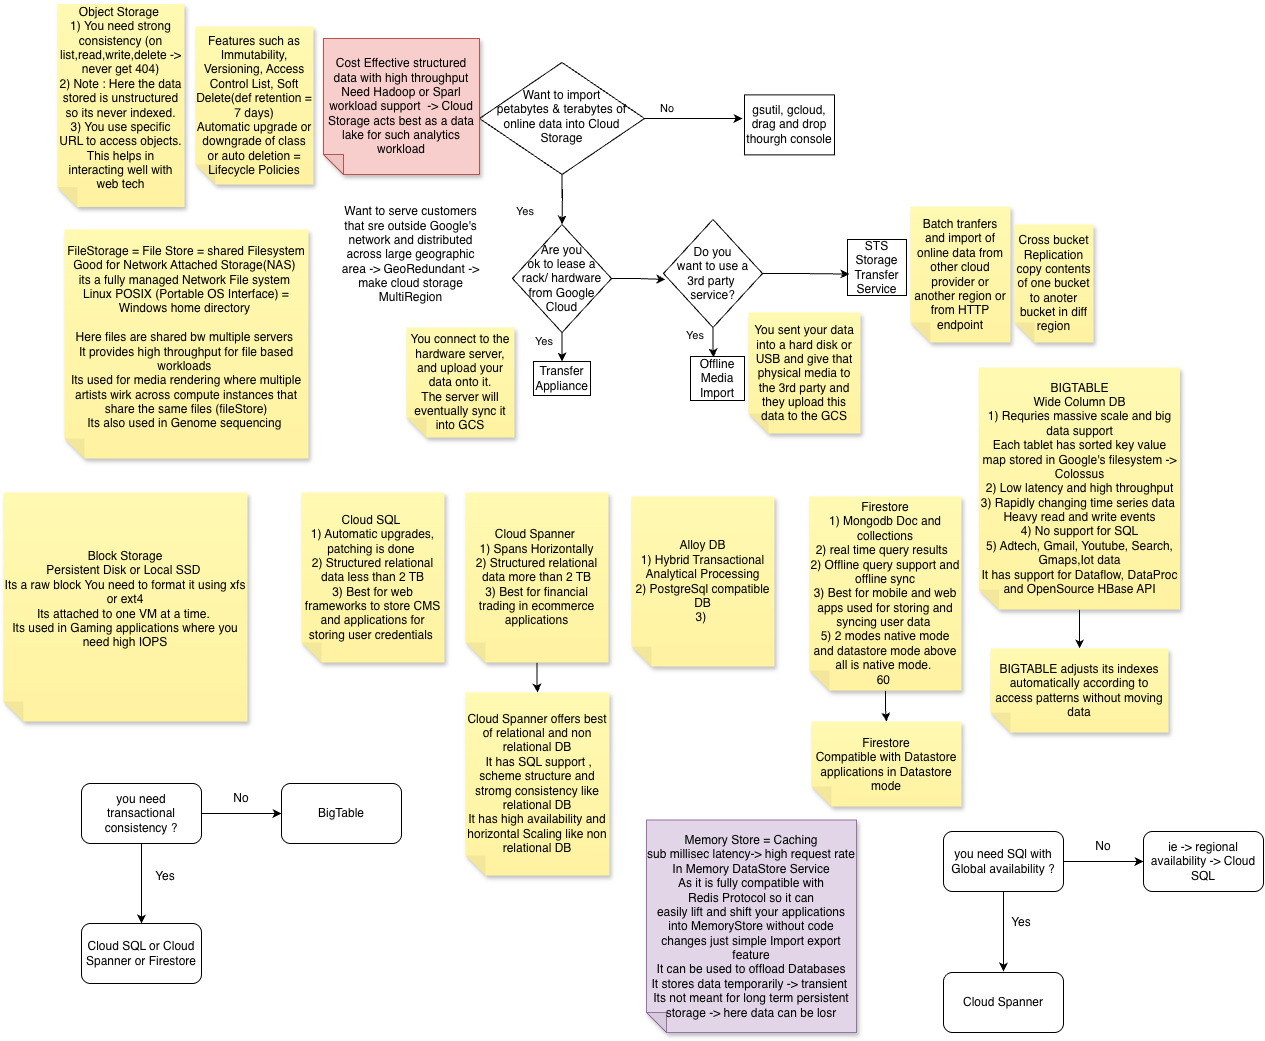

The diagram above was exported from draw.io. Its source (the exported page's mxGraphModel, read from the mxfile embedded in the PNG):
<mxGraphModel dx="1620" dy="1480" grid="0" gridSize="10" guides="1" tooltips="1" connect="1" arrows="1" fold="1" page="0" pageScale="1" pageWidth="827" pageHeight="1169" math="0" shadow="0">
  <root>
    <mxCell id="WIyWlLk6GJQsqaUBKTNV-0" />
    <mxCell id="WIyWlLk6GJQsqaUBKTNV-1" parent="WIyWlLk6GJQsqaUBKTNV-0" />
    <mxCell id="AWPTUqGg55abGl0yXuIJ-71" parent="WIyWlLk6GJQsqaUBKTNV-1" style="shape=note;whiteSpace=wrap;html=1;backgroundOutline=1;fontColor=#000000;darkOpacity=0.05;fillColor=#FFF9B2;strokeColor=none;fillStyle=solid;direction=west;gradientDirection=north;gradientColor=#FFF2A1;shadow=1;size=20;pointerEvents=1;" value="Cloud SQL&amp;nbsp;&lt;br&gt;1) Automatic upgrades, patching is done&amp;nbsp;&lt;br&gt;2) Structured relational data less than 2 TB&lt;br&gt;3) Best for web frameworks to store CMS and applications for storing user credentials&amp;nbsp;" vertex="1">
      <mxGeometry height="170" width="143" x="347" y="130" as="geometry" />
    </mxCell>
    <mxCell id="81uiTkGroxH2hXSCG0DB-0" parent="WIyWlLk6GJQsqaUBKTNV-1" style="shape=note;whiteSpace=wrap;html=1;backgroundOutline=1;fontColor=#000000;darkOpacity=0.05;fillColor=#FFF9B2;strokeColor=none;fillStyle=solid;direction=west;gradientDirection=north;gradientColor=#FFF2A1;shadow=1;size=20;pointerEvents=1;" value="Object Storage&amp;nbsp;&lt;br&gt;1) You need strong consistency (on list,read,write,delete -&amp;gt; never get 404)&lt;br&gt;2) Note : Here the data stored is unstructured so its never indexed.&lt;br&gt;3) You use specific URL to access objects. This helps in interacting well with web tech&lt;div&gt;&lt;br/&gt;&lt;/div&gt;" vertex="1">
      <mxGeometry height="203" width="127" x="103" y="-358.5" as="geometry" />
    </mxCell>
    <mxCell id="81uiTkGroxH2hXSCG0DB-1" parent="WIyWlLk6GJQsqaUBKTNV-1" style="shape=note;whiteSpace=wrap;html=1;backgroundOutline=1;fontColor=#000000;darkOpacity=0.05;fillColor=#FFF9B2;strokeColor=none;fillStyle=solid;direction=west;gradientDirection=north;gradientColor=#FFF2A1;shadow=1;size=20;pointerEvents=1;" value="Features such as Immutability, Versioning, Access Control List, Soft Delete(def retention = 7 days)&lt;br&gt;Automatic upgrade or downgrade of class or auto deletion = Lifecycle Policies" vertex="1">
      <mxGeometry height="158" width="118" x="241" y="-336" as="geometry" />
    </mxCell>
    <mxCell id="81uiTkGroxH2hXSCG0DB-2" edge="1" parent="WIyWlLk6GJQsqaUBKTNV-1" source="81uiTkGroxH2hXSCG0DB-3" style="edgeStyle=orthogonalEdgeStyle;rounded=0;orthogonalLoop=1;jettySize=auto;html=1;exitX=1;exitY=0.5;exitDx=0;exitDy=0;">
      <mxGeometry relative="1" as="geometry">
        <mxPoint x="788" y="-244" as="targetPoint" />
      </mxGeometry>
    </mxCell>
    <mxCell id="81uiTkGroxH2hXSCG0DB-3" parent="WIyWlLk6GJQsqaUBKTNV-1" style="rhombus;whiteSpace=wrap;html=1;shadow=0;fontFamily=Helvetica;fontSize=12;align=center;strokeWidth=1;spacing=6;spacingTop=-4;" value="Want to import &lt;br&gt;petabytes &amp;amp; terabytes of online data into Cloud Storage" vertex="1">
      <mxGeometry height="112" width="165" x="525" y="-300" as="geometry" />
    </mxCell>
    <mxCell id="81uiTkGroxH2hXSCG0DB-4" parent="WIyWlLk6GJQsqaUBKTNV-1" style="text;whiteSpace=wrap;html=1;" value="&lt;span style=&quot;color: rgb(0, 0, 0); font-family: Helvetica; font-size: 11px; font-style: normal; font-variant-ligatures: normal; font-variant-caps: normal; font-weight: 400; letter-spacing: normal; orphans: 2; text-align: center; text-indent: 0px; text-transform: none; widows: 2; word-spacing: 0px; -webkit-text-stroke-width: 0px; white-space: nowrap; text-decoration-thickness: initial; text-decoration-style: initial; text-decoration-color: initial; float: none; display: inline !important;&quot;&gt;Yes&lt;/span&gt;" vertex="1">
      <mxGeometry height="40" width="30" x="560" y="-165" as="geometry" />
    </mxCell>
    <mxCell id="81uiTkGroxH2hXSCG0DB-5" parent="WIyWlLk6GJQsqaUBKTNV-1" style="text;whiteSpace=wrap;html=1;" value="&lt;div style=&quot;text-align: center;&quot;&gt;&lt;span style=&quot;background-color: transparent; color: light-dark(rgb(0, 0, 0), rgb(255, 255, 255)); font-size: 11px; text-wrap-mode: nowrap;&quot;&gt;No&lt;/span&gt;&lt;/div&gt;" vertex="1">
      <mxGeometry height="36" width="46" x="704.0036432994494" y="-267.6344250765714" as="geometry" />
    </mxCell>
    <mxCell id="81uiTkGroxH2hXSCG0DB-6" parent="WIyWlLk6GJQsqaUBKTNV-1" style="rounded=0;whiteSpace=wrap;html=1;" value="gsutil, gcloud, drag and drop thourgh console" vertex="1">
      <mxGeometry height="60" width="90" x="790" y="-267.63" as="geometry" />
    </mxCell>
    <mxCell id="81uiTkGroxH2hXSCG0DB-7" parent="WIyWlLk6GJQsqaUBKTNV-1" style="rounded=0;whiteSpace=wrap;html=1;" value="Transfer Appliance" vertex="1">
      <mxGeometry height="34" width="57" x="579" y="-1" as="geometry" />
    </mxCell>
    <mxCell id="81uiTkGroxH2hXSCG0DB-8" edge="1" parent="WIyWlLk6GJQsqaUBKTNV-1" source="81uiTkGroxH2hXSCG0DB-3" style="edgeStyle=orthogonalEdgeStyle;rounded=0;orthogonalLoop=1;jettySize=auto;html=1;entryX=0.5;entryY=0;entryDx=0;entryDy=0;" target="81uiTkGroxH2hXSCG0DB-9">
      <mxGeometry relative="1" as="geometry">
        <Array as="points">
          <mxPoint x="608" y="-168" />
          <mxPoint x="608" y="-168" />
          <mxPoint x="608" y="-170" />
          <mxPoint x="608" y="-170" />
        </Array>
        <mxPoint x="628" y="-170" as="targetPoint" />
      </mxGeometry>
    </mxCell>
    <mxCell id="81uiTkGroxH2hXSCG0DB-10" edge="1" parent="WIyWlLk6GJQsqaUBKTNV-1" source="81uiTkGroxH2hXSCG0DB-9" style="edgeStyle=orthogonalEdgeStyle;rounded=0;orthogonalLoop=1;jettySize=auto;html=1;exitX=0.5;exitY=1;exitDx=0;exitDy=0;entryX=0.5;entryY=0;entryDx=0;entryDy=0;" target="81uiTkGroxH2hXSCG0DB-7">
      <mxGeometry relative="1" as="geometry" />
    </mxCell>
    <mxCell id="81uiTkGroxH2hXSCG0DB-9" parent="WIyWlLk6GJQsqaUBKTNV-1" style="rhombus;whiteSpace=wrap;html=1;" value="Are you &lt;br&gt;ok to lease a rack/ hardware from Google &lt;br&gt;Cloud" vertex="1">
      <mxGeometry height="108" width="99" x="558" y="-138" as="geometry" />
    </mxCell>
    <mxCell id="81uiTkGroxH2hXSCG0DB-11" parent="WIyWlLk6GJQsqaUBKTNV-1" style="text;whiteSpace=wrap;html=1;" value="&lt;span style=&quot;color: rgb(0, 0, 0); font-family: Helvetica; font-size: 11px; font-style: normal; font-variant-ligatures: normal; font-variant-caps: normal; font-weight: 400; letter-spacing: normal; orphans: 2; text-align: center; text-indent: 0px; text-transform: none; widows: 2; word-spacing: 0px; -webkit-text-stroke-width: 0px; white-space: nowrap; text-decoration-thickness: initial; text-decoration-style: initial; text-decoration-color: initial; float: none; display: inline !important;&quot;&gt;Yes&lt;/span&gt;" vertex="1">
      <mxGeometry height="40" width="30" x="579" y="-35" as="geometry" />
    </mxCell>
    <mxCell id="81uiTkGroxH2hXSCG0DB-12" parent="WIyWlLk6GJQsqaUBKTNV-1" style="shape=note;whiteSpace=wrap;html=1;backgroundOutline=1;fontColor=#000000;darkOpacity=0.05;fillColor=#FFF9B2;strokeColor=none;fillStyle=solid;direction=west;gradientDirection=north;gradientColor=#FFF2A1;shadow=1;size=20;pointerEvents=1;" value="You connect to the hardware server, and upload your data onto it.&lt;br&gt;The server will eventually sync it into GCS" vertex="1">
      <mxGeometry height="110" width="108" x="452" y="-35" as="geometry" />
    </mxCell>
    <mxCell id="81uiTkGroxH2hXSCG0DB-13" parent="WIyWlLk6GJQsqaUBKTNV-1" style="rhombus;whiteSpace=wrap;html=1;" value="Do you &lt;br&gt;want to use a &lt;br&gt;3rd party&amp;nbsp;&lt;div&gt;service?&lt;/div&gt;" vertex="1">
      <mxGeometry height="108" width="99" x="709" y="-143" as="geometry" />
    </mxCell>
    <mxCell id="81uiTkGroxH2hXSCG0DB-14" edge="1" parent="WIyWlLk6GJQsqaUBKTNV-1" source="81uiTkGroxH2hXSCG0DB-9" style="edgeStyle=orthogonalEdgeStyle;rounded=0;orthogonalLoop=1;jettySize=auto;html=1;entryX=0.02;entryY=0.555;entryDx=0;entryDy=0;entryPerimeter=0;" target="81uiTkGroxH2hXSCG0DB-13">
      <mxGeometry relative="1" as="geometry" />
    </mxCell>
    <mxCell id="81uiTkGroxH2hXSCG0DB-15" parent="WIyWlLk6GJQsqaUBKTNV-1" style="rounded=0;whiteSpace=wrap;html=1;" value="Offline Media Import" vertex="1">
      <mxGeometry height="44" width="54" x="736" y="-6" as="geometry" />
    </mxCell>
    <mxCell id="81uiTkGroxH2hXSCG0DB-16" edge="1" parent="WIyWlLk6GJQsqaUBKTNV-1" source="81uiTkGroxH2hXSCG0DB-13" style="edgeStyle=orthogonalEdgeStyle;rounded=0;orthogonalLoop=1;jettySize=auto;html=1;entryX=0.428;entryY=0.02;entryDx=0;entryDy=0;entryPerimeter=0;" target="81uiTkGroxH2hXSCG0DB-15">
      <mxGeometry relative="1" as="geometry" />
    </mxCell>
    <mxCell id="81uiTkGroxH2hXSCG0DB-17" parent="WIyWlLk6GJQsqaUBKTNV-1" style="text;whiteSpace=wrap;html=1;" value="&lt;span style=&quot;color: rgb(0, 0, 0); font-family: Helvetica; font-size: 11px; font-style: normal; font-variant-ligatures: normal; font-variant-caps: normal; font-weight: 400; letter-spacing: normal; orphans: 2; text-align: center; text-indent: 0px; text-transform: none; widows: 2; word-spacing: 0px; -webkit-text-stroke-width: 0px; white-space: nowrap; text-decoration-thickness: initial; text-decoration-style: initial; text-decoration-color: initial; float: none; display: inline !important;&quot;&gt;Yes&lt;/span&gt;" vertex="1">
      <mxGeometry height="40" width="30" x="730" y="-41" as="geometry" />
    </mxCell>
    <mxCell id="81uiTkGroxH2hXSCG0DB-18" parent="WIyWlLk6GJQsqaUBKTNV-1" style="shape=note;whiteSpace=wrap;html=1;backgroundOutline=1;fontColor=#000000;darkOpacity=0.05;fillColor=#FFF9B2;strokeColor=none;fillStyle=solid;direction=west;gradientDirection=north;gradientColor=#FFF2A1;shadow=1;size=20;pointerEvents=1;" value="You sent your data into a hard disk or USB and give that physical media to the 3rd party and they upload this data to the GCS" vertex="1">
      <mxGeometry height="121" width="112" x="794" y="-50" as="geometry" />
    </mxCell>
    <mxCell id="81uiTkGroxH2hXSCG0DB-19" parent="WIyWlLk6GJQsqaUBKTNV-1" style="rounded=0;whiteSpace=wrap;html=1;" value="STS Storage Transfer Service" vertex="1">
      <mxGeometry height="56" width="59" x="893" y="-123" as="geometry" />
    </mxCell>
    <mxCell id="81uiTkGroxH2hXSCG0DB-20" edge="1" parent="WIyWlLk6GJQsqaUBKTNV-1" source="81uiTkGroxH2hXSCG0DB-13" style="edgeStyle=orthogonalEdgeStyle;rounded=0;orthogonalLoop=1;jettySize=auto;html=1;entryX=0.033;entryY=0.617;entryDx=0;entryDy=0;entryPerimeter=0;" target="81uiTkGroxH2hXSCG0DB-19">
      <mxGeometry relative="1" as="geometry" />
    </mxCell>
    <mxCell id="81uiTkGroxH2hXSCG0DB-21" parent="WIyWlLk6GJQsqaUBKTNV-1" style="shape=note;whiteSpace=wrap;html=1;backgroundOutline=1;fontColor=#000000;darkOpacity=0.05;fillColor=#FFF9B2;strokeColor=none;fillStyle=solid;direction=west;gradientDirection=north;gradientColor=#FFF2A1;shadow=1;size=20;pointerEvents=1;" value="Batch tranfers and import of online data from other cloud provider or another region or from HTTP endpoint" vertex="1">
      <mxGeometry height="136" width="100" x="956" y="-156" as="geometry" />
    </mxCell>
    <mxCell id="81uiTkGroxH2hXSCG0DB-53" edge="1" parent="WIyWlLk6GJQsqaUBKTNV-1" source="81uiTkGroxH2hXSCG0DB-44" style="edgeStyle=orthogonalEdgeStyle;rounded=0;orthogonalLoop=1;jettySize=auto;html=1;" target="81uiTkGroxH2hXSCG0DB-52" value="">
      <mxGeometry relative="1" as="geometry" />
    </mxCell>
    <mxCell id="81uiTkGroxH2hXSCG0DB-44" parent="WIyWlLk6GJQsqaUBKTNV-1" style="shape=note;whiteSpace=wrap;html=1;backgroundOutline=1;fontColor=#000000;darkOpacity=0.05;fillColor=#FFF9B2;strokeColor=none;fillStyle=solid;direction=west;gradientDirection=north;gradientColor=#FFF2A1;shadow=1;size=20;pointerEvents=1;" value="Cloud Spanner&amp;nbsp;&lt;br&gt;1) Spans Horizontally&lt;br&gt;2) Structured relational data more than 2 TB&lt;br&gt;3) Best for financial trading in ecommerce applications" vertex="1">
      <mxGeometry height="170" width="143" x="511" y="130" as="geometry" />
    </mxCell>
    <mxCell id="81uiTkGroxH2hXSCG0DB-45" parent="WIyWlLk6GJQsqaUBKTNV-1" style="shape=note;whiteSpace=wrap;html=1;backgroundOutline=1;fontColor=#000000;darkOpacity=0.05;fillColor=#FFF9B2;strokeColor=none;fillStyle=solid;direction=west;gradientDirection=north;gradientColor=#FFF2A1;shadow=1;size=20;pointerEvents=1;" value="Alloy DB&lt;br&gt;1) Hybrid Transactional Analytical Processing&lt;br&gt;2) PostgreSql compatible DB&lt;br&gt;3)&amp;nbsp;" vertex="1">
      <mxGeometry height="170" width="143" x="677" y="134" as="geometry" />
    </mxCell>
    <mxCell id="81uiTkGroxH2hXSCG0DB-55" edge="1" parent="WIyWlLk6GJQsqaUBKTNV-1" source="81uiTkGroxH2hXSCG0DB-46" style="edgeStyle=orthogonalEdgeStyle;rounded=0;orthogonalLoop=1;jettySize=auto;html=1;" target="81uiTkGroxH2hXSCG0DB-54" value="">
      <mxGeometry relative="1" as="geometry" />
    </mxCell>
    <mxCell id="81uiTkGroxH2hXSCG0DB-46" parent="WIyWlLk6GJQsqaUBKTNV-1" style="shape=note;whiteSpace=wrap;html=1;backgroundOutline=1;fontColor=#000000;darkOpacity=0.05;fillColor=#FFF9B2;strokeColor=none;fillStyle=solid;direction=west;gradientDirection=north;gradientColor=#FFF2A1;shadow=1;size=20;pointerEvents=1;" value="Firestore&lt;br&gt;1) Mongodb Doc and collections&lt;div&gt;2) real time query results&amp;nbsp;&amp;nbsp;&lt;br&gt;2) Offline query support and offline sync&lt;br&gt;3) Best for mobile and web apps used for storing and syncing user data&amp;nbsp;&lt;br&gt;5) 2 modes native mode and datastore mode above all is native mode.&amp;nbsp;&lt;br&gt;60&amp;nbsp;&lt;/div&gt;" vertex="1">
      <mxGeometry height="194" width="152" x="855" y="134" as="geometry" />
    </mxCell>
    <mxCell id="81uiTkGroxH2hXSCG0DB-64" edge="1" parent="WIyWlLk6GJQsqaUBKTNV-1" source="81uiTkGroxH2hXSCG0DB-47" style="edgeStyle=orthogonalEdgeStyle;rounded=0;orthogonalLoop=1;jettySize=auto;html=1;" target="81uiTkGroxH2hXSCG0DB-63" value="">
      <mxGeometry relative="1" as="geometry" />
    </mxCell>
    <mxCell id="81uiTkGroxH2hXSCG0DB-47" parent="WIyWlLk6GJQsqaUBKTNV-1" style="shape=note;whiteSpace=wrap;html=1;backgroundOutline=1;fontColor=#000000;darkOpacity=0.05;fillColor=#FFF9B2;strokeColor=none;fillStyle=solid;direction=west;gradientDirection=north;gradientColor=#FFF2A1;shadow=1;size=20;pointerEvents=1;" value="BIGTABLE&lt;br&gt;Wide Column DB&lt;br&gt;1) Requries massive scale and big data support&lt;br&gt;Each tablet has sorted key value map stored in Google's filesystem -&amp;gt; Colossus&lt;br&gt;2) Low latency and high throughput&lt;br&gt;3) Rapidly changing time series data&amp;nbsp;&lt;br&gt;Heavy read and write events&lt;br&gt;&lt;div&gt;4) No support for SQL&lt;br&gt;5) Adtech, Gmail, Youtube, Search, Gmaps,Iot data&lt;br&gt;It has support for Dataflow, DataProc and OpenSource HBase API&lt;/div&gt;" vertex="1">
      <mxGeometry height="242" width="201" x="1024.5" y="5" as="geometry" />
    </mxCell>
    <mxCell id="81uiTkGroxH2hXSCG0DB-48" parent="WIyWlLk6GJQsqaUBKTNV-1" style="shape=note;whiteSpace=wrap;html=1;backgroundOutline=1;fontColor=#000000;darkOpacity=0.05;fillColor=#FFF9B2;strokeColor=none;fillStyle=solid;direction=west;gradientDirection=north;gradientColor=#FFF2A1;shadow=1;size=20;pointerEvents=1;" value="&lt;br&gt;&lt;br&gt;FileStorage = File Store = shared Filesystem&lt;br&gt;Good for Network Attached Storage(NAS)&amp;nbsp;&lt;br&gt;its a fully managed Network File system&amp;nbsp;&lt;br&gt;Linux POSIX (Portable OS Interface) = Windows home directory&amp;nbsp;&lt;br&gt;&lt;br&gt;Here files are shared bw multiple servers&amp;nbsp;&lt;br&gt;It provides high throughput for file based workloads&amp;nbsp;&lt;br&gt;Its used for media rendering where multiple artists wirk across compute instances that share the same files (fileStore)&lt;br&gt;Its also used in Genome sequencing&amp;nbsp;&lt;br&gt;&lt;br&gt;&lt;br&gt;&lt;div&gt;&lt;br&gt;&lt;/div&gt;" vertex="1">
      <mxGeometry height="229" width="244" x="110" y="-133" as="geometry" />
    </mxCell>
    <mxCell id="81uiTkGroxH2hXSCG0DB-49" parent="WIyWlLk6GJQsqaUBKTNV-1" style="shape=note;whiteSpace=wrap;html=1;backgroundOutline=1;fontColor=#000000;darkOpacity=0.05;fillColor=#FFF9B2;strokeColor=none;fillStyle=solid;direction=west;gradientDirection=north;gradientColor=#FFF2A1;shadow=1;size=20;pointerEvents=1;" value="Cross bucket Replication&lt;br&gt;copy contents of one bucket to anoter bucket in diff region" vertex="1">
      <mxGeometry height="118" width="79" x="1060" y="-138" as="geometry" />
    </mxCell>
    <mxCell id="81uiTkGroxH2hXSCG0DB-50" parent="WIyWlLk6GJQsqaUBKTNV-1" style="text;html=1;whiteSpace=wrap;strokeColor=none;fillColor=none;align=center;verticalAlign=middle;rounded=0;" value="Want to serve customers that sre outside Google's network and distributed across large geographic area -&amp;gt; GeoRedundant -&amp;gt; make cloud storage MultiRegion" vertex="1">
      <mxGeometry height="82" width="153" x="380" y="-149" as="geometry" />
    </mxCell>
    <mxCell id="81uiTkGroxH2hXSCG0DB-51" parent="WIyWlLk6GJQsqaUBKTNV-1" style="shape=note;whiteSpace=wrap;html=1;backgroundOutline=1;fontColor=#000000;darkOpacity=0.05;fillColor=#FFF9B2;strokeColor=none;fillStyle=solid;direction=west;gradientDirection=north;gradientColor=#FFF2A1;shadow=1;size=20;pointerEvents=1;" value="&lt;br&gt;&lt;br&gt;Block Storage&lt;br&gt;Persistent Disk or Local SSD&amp;nbsp;&lt;br&gt;Its a raw block You need to format it using xfs or ext4&lt;br&gt;Its attached to one VM at a time.&amp;nbsp;&lt;br&gt;Its used in Gaming applications where you need high IOPS&lt;br&gt;&lt;br&gt;&lt;br&gt;&lt;div&gt;&lt;br&gt;&lt;/div&gt;" vertex="1">
      <mxGeometry height="229" width="244" x="49" y="130" as="geometry" />
    </mxCell>
    <mxCell id="81uiTkGroxH2hXSCG0DB-52" parent="WIyWlLk6GJQsqaUBKTNV-1" style="shape=note;whiteSpace=wrap;html=1;backgroundOutline=1;fontColor=#000000;darkOpacity=0.05;fillColor=#FFF9B2;strokeColor=none;fillStyle=solid;direction=west;gradientDirection=north;gradientColor=#FFF2A1;shadow=1;size=20;pointerEvents=1;" value="Cloud Spanner offers best of relational and non relational DB&lt;br&gt;&amp;nbsp;It has SQL support , scheme structure and stromg consistency like relational DB&lt;br&gt;It has high availability and horizontal Scaling like non relational DB" vertex="1">
      <mxGeometry height="183" width="144" x="511" y="330" as="geometry" />
    </mxCell>
    <mxCell id="81uiTkGroxH2hXSCG0DB-54" parent="WIyWlLk6GJQsqaUBKTNV-1" style="shape=note;whiteSpace=wrap;html=1;backgroundOutline=1;fontColor=#000000;darkOpacity=0.05;fillColor=#FFF9B2;strokeColor=none;fillStyle=solid;direction=west;gradientDirection=north;gradientColor=#FFF2A1;shadow=1;size=20;pointerEvents=1;" value="Firestore&lt;br&gt;Compatible with Datastore applications in Datastore mode" vertex="1">
      <mxGeometry height="85" width="150" x="857" y="359" as="geometry" />
    </mxCell>
    <mxCell id="81uiTkGroxH2hXSCG0DB-58" edge="1" parent="WIyWlLk6GJQsqaUBKTNV-1" source="81uiTkGroxH2hXSCG0DB-56" style="edgeStyle=orthogonalEdgeStyle;rounded=0;orthogonalLoop=1;jettySize=auto;html=1;" target="81uiTkGroxH2hXSCG0DB-57" value="">
      <mxGeometry relative="1" as="geometry" />
    </mxCell>
    <mxCell id="81uiTkGroxH2hXSCG0DB-61" edge="1" parent="WIyWlLk6GJQsqaUBKTNV-1" source="81uiTkGroxH2hXSCG0DB-56" style="edgeStyle=orthogonalEdgeStyle;rounded=0;orthogonalLoop=1;jettySize=auto;html=1;" target="81uiTkGroxH2hXSCG0DB-60" value="">
      <mxGeometry relative="1" as="geometry" />
    </mxCell>
    <mxCell id="81uiTkGroxH2hXSCG0DB-56" parent="WIyWlLk6GJQsqaUBKTNV-1" style="rounded=1;whiteSpace=wrap;html=1;" value="you need transactional consistency ?" vertex="1">
      <mxGeometry height="60" width="120" x="127" y="421" as="geometry" />
    </mxCell>
    <mxCell id="81uiTkGroxH2hXSCG0DB-57" parent="WIyWlLk6GJQsqaUBKTNV-1" style="rounded=1;whiteSpace=wrap;html=1;" value="Cloud SQL or Cloud Spanner or Firestore" vertex="1">
      <mxGeometry height="60" width="120" x="127" y="561" as="geometry" />
    </mxCell>
    <mxCell id="81uiTkGroxH2hXSCG0DB-60" parent="WIyWlLk6GJQsqaUBKTNV-1" style="rounded=1;whiteSpace=wrap;html=1;" value="BigTable" vertex="1">
      <mxGeometry height="60" width="120" x="327" y="421" as="geometry" />
    </mxCell>
    <mxCell id="81uiTkGroxH2hXSCG0DB-62" parent="WIyWlLk6GJQsqaUBKTNV-1" style="text;html=1;whiteSpace=wrap;strokeColor=none;fillColor=none;align=center;verticalAlign=middle;rounded=0;" value="No" vertex="1">
      <mxGeometry height="30" width="60" x="257" y="421" as="geometry" />
    </mxCell>
    <mxCell id="81uiTkGroxH2hXSCG0DB-63" parent="WIyWlLk6GJQsqaUBKTNV-1" style="shape=note;whiteSpace=wrap;html=1;backgroundOutline=1;fontColor=#000000;darkOpacity=0.05;fillColor=#FFF9B2;strokeColor=none;fillStyle=solid;direction=west;gradientDirection=north;gradientColor=#FFF2A1;shadow=1;size=20;pointerEvents=1;" value="BIGTABLE adjusts its indexes automatically according to access patterns without moving data" vertex="1">
      <mxGeometry height="84" width="178" x="1036" y="286" as="geometry" />
    </mxCell>
    <mxCell id="81uiTkGroxH2hXSCG0DB-65" parent="WIyWlLk6GJQsqaUBKTNV-1" style="shape=note;whiteSpace=wrap;html=1;backgroundOutline=1;darkOpacity=0.05;fillColor=#e1d5e7;strokeColor=#9673a6;fillStyle=solid;direction=west;gradientDirection=north;shadow=1;size=20;pointerEvents=1;" value="Memory Store = Caching&lt;br&gt;sub millisec latency-&amp;gt; high request rate&lt;br&gt;In Memory DataStore Service&lt;br&gt;As it is fully compatible with &lt;br&gt;Redis Protocol so it can &lt;br&gt;easily lift and shift your applications into MemoryStore without code changes just simple Import export feature&lt;br&gt;It can be used to offload Databases&lt;br&gt;It stores data temporarily -&amp;gt; transient&amp;nbsp;&lt;br&gt;Its not meant for long term persistent storage -&amp;gt; here data can be losr" vertex="1">
      <mxGeometry height="212.5" width="210" x="692" y="457.5" as="geometry" />
    </mxCell>
    <mxCell id="81uiTkGroxH2hXSCG0DB-66" parent="WIyWlLk6GJQsqaUBKTNV-1" style="shape=note;whiteSpace=wrap;html=1;backgroundOutline=1;darkOpacity=0.05;fillColor=#f8cecc;strokeColor=#b85450;fillStyle=solid;direction=west;gradientDirection=north;shadow=1;size=20;pointerEvents=1;" value="Cost Effective structured data with high throughput Need Hadoop or Sparl workload support&amp;nbsp; -&amp;gt; Cloud Storage acts best as a data lake for such analytics workload" vertex="1">
      <mxGeometry height="136" width="156" x="369" y="-324" as="geometry" />
    </mxCell>
    <mxCell id="81uiTkGroxH2hXSCG0DB-69" edge="1" parent="WIyWlLk6GJQsqaUBKTNV-1" source="81uiTkGroxH2hXSCG0DB-71" style="edgeStyle=orthogonalEdgeStyle;rounded=0;orthogonalLoop=1;jettySize=auto;html=1;" value="">
      <mxGeometry relative="1" as="geometry">
        <mxPoint x="1049" y="609" as="targetPoint" />
      </mxGeometry>
    </mxCell>
    <mxCell id="81uiTkGroxH2hXSCG0DB-70" edge="1" parent="WIyWlLk6GJQsqaUBKTNV-1" source="81uiTkGroxH2hXSCG0DB-71" style="edgeStyle=orthogonalEdgeStyle;rounded=0;orthogonalLoop=1;jettySize=auto;html=1;" target="81uiTkGroxH2hXSCG0DB-74" value="">
      <mxGeometry relative="1" as="geometry" />
    </mxCell>
    <mxCell id="81uiTkGroxH2hXSCG0DB-71" parent="WIyWlLk6GJQsqaUBKTNV-1" style="rounded=1;whiteSpace=wrap;html=1;" value="you need SQl with Global availability ?" vertex="1">
      <mxGeometry height="60" width="120" x="989" y="469" as="geometry" />
    </mxCell>
    <mxCell id="81uiTkGroxH2hXSCG0DB-72" parent="WIyWlLk6GJQsqaUBKTNV-1" style="rounded=1;whiteSpace=wrap;html=1;" value="Cloud Spanner" vertex="1">
      <mxGeometry height="60" width="120" x="989" y="610" as="geometry" />
    </mxCell>
    <mxCell id="81uiTkGroxH2hXSCG0DB-74" parent="WIyWlLk6GJQsqaUBKTNV-1" style="rounded=1;whiteSpace=wrap;html=1;" value="ie -&amp;gt; regional availability -&amp;gt; Cloud SQL" vertex="1">
      <mxGeometry height="60" width="120" x="1189" y="469" as="geometry" />
    </mxCell>
    <mxCell id="81uiTkGroxH2hXSCG0DB-75" parent="WIyWlLk6GJQsqaUBKTNV-1" style="text;html=1;whiteSpace=wrap;strokeColor=none;fillColor=none;align=center;verticalAlign=middle;rounded=0;" value="No" vertex="1">
      <mxGeometry height="30" width="60" x="1119" y="469" as="geometry" />
    </mxCell>
    <mxCell id="81uiTkGroxH2hXSCG0DB-77" parent="WIyWlLk6GJQsqaUBKTNV-1" style="text;html=1;whiteSpace=wrap;strokeColor=none;fillColor=none;align=center;verticalAlign=middle;rounded=0;" value="Yes" vertex="1">
      <mxGeometry height="30" width="60" x="181" y="499.5" as="geometry" />
    </mxCell>
    <mxCell id="81uiTkGroxH2hXSCG0DB-78" parent="WIyWlLk6GJQsqaUBKTNV-1" style="text;html=1;whiteSpace=wrap;strokeColor=none;fillColor=none;align=center;verticalAlign=middle;rounded=0;" value="Yes" vertex="1">
      <mxGeometry height="30" width="60" x="1037" y="545" as="geometry" />
    </mxCell>
  </root>
</mxGraphModel>